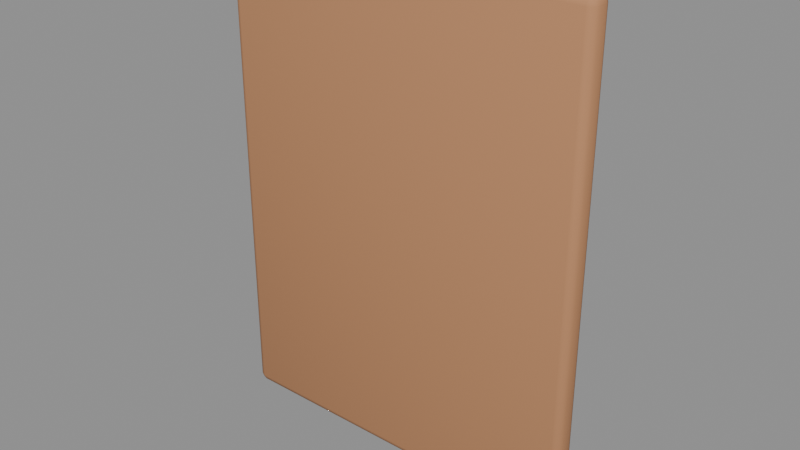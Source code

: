 # Source: senior_frame_1.blend  (saved by Blender 5.2.45; exported with 4.5.12 LTS)
import bpy
from mathutils import Matrix  # noqa: F401  (used for matrix-valued properties, if any)

bpy.ops.wm.read_factory_settings(use_empty=True)
scene = bpy.context.scene
scene.name = 'Scene'

# ---- images (referenced by path relative to the original .blend; pixels are not part of the script)
import os
ASSET_DIR = os.environ.get("B2B_ASSET_DIR", "")  # directory of the original .blend (textures are referenced by path, not embedded)
HERE = os.path.dirname(os.path.abspath(__file__))  # packed textures are extracted next to this script under _unpacked/

def load_image(name, relpath, width, height, colorspace="sRGB"):
    """Load a texture the original file referenced (path relative to the .blend, or extracted next to this script)."""
    p = next((c for c in (os.path.join(HERE, relpath), os.path.join(ASSET_DIR, relpath)) if relpath and os.path.exists(c)), "")
    if p:
        img = bpy.data.images.load(p, check_existing=True)
        img.name = name
    else:  # same state as the original file: an image datablock whose file is absent (Cycles renders it pink)
        img = bpy.data.images.new(name, width, height)
        img.source = "FILE"
        img.filepath = "//" + (relpath or name)
    img.colorspace_settings.name = colorspace
    return img
img_frame_1_png = load_image('frame_1.png', '_unpacked/frame_1.87c91407.png', 400, 520, 'sRGB')

# ---- materials (node trees are filled in below, after node groups)
mat_frame_1 = bpy.data.materials.new('frame_1')
mat_woodwarm = bpy.data.materials.new('WoodWarm')

# ---- material node trees
mat_frame_1.use_nodes = True; mat_frame_1.node_tree.nodes.clear()
_N = mat_frame_1.node_tree.nodes; _L = mat_frame_1.node_tree.links
n0 = _N.new('ShaderNodeBsdfPrincipled'); n0.name = 'Principled BSDF'; n0.location = (-200, 100)
n0.inputs[2].default_value = 0.85
n0.inputs[10].default_value = 0.005
n0.inputs[13].default_value = 0.25
n1 = _N.new('ShaderNodeOutputMaterial'); n1.name = 'Material Output'; n1.location = (200, 100)
n2 = _N.new('ShaderNodeTexImage'); n2.name = 'Image Texture'; n2.location = (0, 0)
n2.image = img_frame_1_png
_L.new(n0.outputs[0], n1.inputs[0])
_L.new(n2.outputs[0], n0.inputs[0])
n1.is_active_output = True
mat_woodwarm.use_nodes = True; mat_woodwarm.node_tree.nodes.clear()
_N = mat_woodwarm.node_tree.nodes; _L = mat_woodwarm.node_tree.links
n0 = _N.new('ShaderNodeBsdfPrincipled'); n0.name = 'Principled BSDF'; n0.location = (-200, 100)
n0.inputs[0].default_value = (0.4936, 0.2388, 0.1166, 1.0)
n0.inputs[2].default_value = 0.8
n0.inputs[10].default_value = 0.005
n0.inputs[13].default_value = 0.25
n1 = _N.new('ShaderNodeOutputMaterial'); n1.name = 'Material Output'; n1.location = (200, 100)
_L.new(n0.outputs[0], n1.inputs[0])
n1.is_active_output = True

# ---- meshes
me_senior_frame_1__frame_1 = bpy.data.meshes.new('senior_frame_1__frame_1')
me_senior_frame_1__frame_1.from_pydata([(-0.175, 0.01325, 0.025), (0.175, 0.01325, 0.025), (-0.175, 0.01325, 0.495), (0.175, 0.01325, 0.495)], [], [(0, 1, 3, 2)])
_uv = me_senior_frame_1__frame_1.uv_layers.new(name='UVMap')
_uv.uv.foreach_set('vector', [0.0, 0.0, 1.0, 0.0, 1.0, 1.0, 0.0, 1.0])
me_senior_frame_1__frame_1.materials.append(mat_frame_1)
me_senior_frame_1__frame_1.update()
me_senior_frame_1__woodwarm = bpy.data.meshes.new('senior_frame_1__WoodWarm')
me_senior_frame_1__woodwarm.from_pydata([(-0.192, -0.00525, 0.0), (-0.192, -0.01325, 0.008), (-0.2, -0.00525, 0.008), (-0.192, -0.01091, 0.002343), (-0.1966, -0.009869, 0.003381), (-0.1977, -0.01091, 0.008), (-0.1977, -0.00525, 0.002343), (-0.192, -0.01325, 0.512), (-0.192, -0.00525, 0.52), (-0.2, -0.00525, 0.512), (-0.192, -0.01091, 0.5177), (-0.1966, -0.009869, 0.5166), (-0.1977, -0.00525, 0.5177), (-0.1977, -0.01091, 0.512), (-0.192, 0.00475, 0.0), (-0.2, 0.00475, 0.008), (-0.192, 0.01275, 0.008), (-0.1977, 0.00475, 0.002343), (-0.1966, 0.009369, 0.003381), (-0.1977, 0.01041, 0.008), (-0.192, 0.01041, 0.002343), (-0.192, 0.00475, 0.52), (-0.192, 0.01275, 0.512), (-0.2, 0.00475, 0.512), (-0.192, 0.01041, 0.5177), (-0.1966, 0.009369, 0.5166), (-0.1977, 0.01041, 0.512), (-0.1977, 0.00475, 0.5177), (0.192, -0.00525, 0.0), (0.2, -0.00525, 0.008), (0.192, -0.01325, 0.008), (0.1977, -0.00525, 0.002343), (0.1966, -0.009869, 0.003381), (0.1977, -0.01091, 0.008), (0.192, -0.01091, 0.002343), (0.192, -0.00525, 0.52), (0.192, -0.01325, 0.512), (0.2, -0.00525, 0.512), (0.192, -0.01091, 0.5177), (0.1966, -0.009869, 0.5166), (0.1977, -0.01091, 0.512), (0.1977, -0.00525, 0.5177), (0.192, 0.00475, 0.0), (0.192, 0.01275, 0.008), (0.2, 0.00475, 0.008), (0.192, 0.01041, 0.002343), (0.1966, 0.009369, 0.003381), (0.1977, 0.01041, 0.008), (0.1977, 0.00475, 0.002343), (0.192, 0.00475, 0.52), (0.2, 0.00475, 0.512), (0.192, 0.01275, 0.512), (0.1977, 0.00475, 0.5177), (0.1966, 0.009369, 0.5166), (0.1977, 0.01041, 0.512), (0.192, 0.01041, 0.5177)], [], [(0, 3, 4, 6), (1, 5, 4, 3), (2, 6, 4, 5), (7, 10, 11, 13), (8, 12, 11, 10), (9, 13, 11, 12), (14, 17, 18, 20), (15, 19, 18, 17), (16, 20, 18, 19), (21, 24, 25, 27), (22, 26, 25, 24), (23, 27, 25, 26), (28, 31, 32, 34), (29, 33, 32, 31), (30, 34, 32, 33), (35, 38, 39, 41), (36, 40, 39, 38), (37, 41, 39, 40), (42, 45, 46, 48), (43, 47, 46, 45), (44, 48, 46, 47), (49, 52, 53, 55), (50, 54, 53, 52), (51, 55, 53, 54), (14, 0, 6, 17), (17, 6, 2, 15), (1, 7, 13, 5), (5, 13, 9, 2), (8, 21, 27, 12), (12, 27, 23, 9), (22, 16, 19, 26), (26, 19, 15, 23), (42, 14, 20, 45), (45, 20, 16, 43), (21, 49, 55, 24), (24, 55, 51, 22), (50, 44, 47, 54), (54, 47, 43, 51), (28, 42, 48, 31), (31, 48, 44, 29), (49, 35, 41, 52), (52, 41, 37, 50), (36, 30, 33, 40), (40, 33, 29, 37), (0, 28, 34, 3), (3, 34, 30, 1), (35, 8, 10, 38), (38, 10, 7, 36), (14, 42, 28, 0), (2, 9, 23, 15), (30, 36, 7, 1), (49, 21, 8, 35), (16, 22, 51, 43), (44, 50, 37, 29)])
me_senior_frame_1__woodwarm.polygons.foreach_set('use_smooth', [True] * 54)
_uv = me_senior_frame_1__woodwarm.uv_layers.new(name='UVMap')
_uv.uv.foreach_set('vector', [0.13, 0.6731, 0.13, 0.75, 0.1271, 0.75, 0.125, 0.6731, 0.3788, 0.995, 0.3788, 1.0, 0.3766, 1.0, 0.375, 0.995, 0.3788, 0.07692, 0.375, 0.07692, 0.375, 0.03251, 0.3788, 0.0, 0.6212, 0.995, 0.625, 0.995, 0.625, 0.9979, 0.6212, 1.0, 0.87, 0.6731, 0.875, 0.6731, 0.875, 0.7175, 0.87, 0.75, 0.6212, 0.07692, 0.6212, 0.0, 0.6234, 0.0, 0.625, 0.07692, 0.13, 0.5769, 0.125, 0.5769, 0.125, 0.5325, 0.13, 0.5, 0.3788, 0.1731, 0.3788, 0.25, 0.3758, 0.2511, 0.375, 0.1731, 0.3788, 0.255, 0.375, 0.255, 0.3758, 0.2511, 0.3788, 0.25, 0.87, 0.5769, 0.87, 0.5, 0.8729, 0.5, 0.875, 0.5769, 0.6212, 0.255, 0.6212, 0.25, 0.6242, 0.2337, 0.625, 0.255, 0.6212, 0.1731, 0.625, 0.1731, 0.6242, 0.2337, 0.6212, 0.25, 0.37, 0.6731, 0.375, 0.6731, 0.3755, 0.7399, 0.3725, 0.7525, 0.3788, 0.6731, 0.3788, 0.75, 0.3755, 0.7399, 0.375, 0.6731, 0.3788, 0.755, 0.3725, 0.7525, 0.3755, 0.7399, 0.3788, 0.75, 0.63, 0.6731, 0.6275, 0.7525, 0.6252, 0.7392, 0.625, 0.6731, 0.6212, 0.755, 0.6212, 0.75, 0.6252, 0.7392, 0.6275, 0.7525, 0.6212, 0.6731, 0.625, 0.6731, 0.6252, 0.7392, 0.6212, 0.75, 0.37, 0.5769, 0.3725, 0.4975, 0.3748, 0.5108, 0.375, 0.5769, 0.3788, 0.495, 0.3788, 0.5, 0.3748, 0.5108, 0.3725, 0.4975, 0.3788, 0.5769, 0.375, 0.5769, 0.3748, 0.5108, 0.3788, 0.5, 0.63, 0.5769, 0.625, 0.5769, 0.6245, 0.5101, 0.6275, 0.4975, 0.6212, 0.5769, 0.6212, 0.5, 0.6245, 0.5101, 0.625, 0.5769, 0.6212, 0.495, 0.6275, 0.4975, 0.6245, 0.5101, 0.6212, 0.5, 0.13, 0.5769, 0.13, 0.6731, 0.125, 0.6731, 0.125, 0.5769, 0.375, 0.1731, 0.375, 0.07692, 0.3788, 0.07692, 0.3788, 0.1731, 0.3788, 0.995, 0.6212, 0.995, 0.6212, 1.0, 0.3788, 1.0, 0.3788, 0.0, 0.6212, 0.0, 0.6212, 0.07692, 0.3788, 0.07692, 0.87, 0.6731, 0.87, 0.5769, 0.875, 0.5769, 0.875, 0.6731, 0.625, 0.07692, 0.625, 0.1731, 0.6212, 0.1731, 0.6212, 0.07692, 0.6212, 0.255, 0.3788, 0.255, 0.3788, 0.25, 0.6212, 0.25, 0.6212, 0.25, 0.3788, 0.25, 0.3788, 0.1731, 0.6212, 0.1731, 0.37, 0.5769, 0.13, 0.5769, 0.13, 0.5, 0.3725, 0.4975, 0.3725, 0.4975, 0.375, 0.255, 0.3788, 0.255, 0.3788, 0.495, 0.87, 0.5769, 0.63, 0.5769, 0.6275, 0.4975, 0.87, 0.5, 0.625, 0.255, 0.6275, 0.4975, 0.6212, 0.495, 0.6212, 0.255, 0.6212, 0.5769, 0.3788, 0.5769, 0.3788, 0.5, 0.6212, 0.5, 0.6212, 0.5, 0.3788, 0.5, 0.3788, 0.495, 0.6212, 0.495, 0.37, 0.6731, 0.37, 0.5769, 0.375, 0.5769, 0.375, 0.6731, 0.375, 0.6731, 0.375, 0.5769, 0.3788, 0.5769, 0.3788, 0.6731, 0.63, 0.5769, 0.63, 0.6731, 0.625, 0.6731, 0.625, 0.5769, 0.625, 0.5769, 0.625, 0.6731, 0.6212, 0.6731, 0.6212, 0.5769, 0.6212, 0.755, 0.3788, 0.755, 0.3788, 0.75, 0.6212, 0.75, 0.6212, 0.75, 0.3788, 0.75, 0.3788, 0.6731, 0.6212, 0.6731, 0.13, 0.6731, 0.37, 0.6731, 0.3725, 0.7525, 0.13, 0.75, 0.375, 0.995, 0.3725, 0.7525, 0.3788, 0.755, 0.3788, 0.995, 0.63, 0.6731, 0.87, 0.6731, 0.87, 0.75, 0.6275, 0.7525, 0.6275, 0.7525, 0.625, 0.995, 0.6212, 0.995, 0.6212, 0.755, 0.13, 0.5769, 0.37, 0.5769, 0.37, 0.6731, 0.13, 0.6731, 0.3788, 0.07692, 0.6212, 0.07692, 0.6212, 0.1731, 0.3788, 0.1731, 0.3788, 0.755, 0.6212, 0.755, 0.6212, 0.995, 0.3788, 0.995, 0.63, 0.5769, 0.87, 0.5769, 0.87, 0.6731, 0.63, 0.6731, 0.3788, 0.255, 0.6212, 0.255, 0.6212, 0.495, 0.3788, 0.495, 0.3788, 0.5769, 0.6212, 0.5769, 0.6212, 0.6731, 0.3788, 0.6731])
me_senior_frame_1__woodwarm.materials.append(mat_woodwarm)
me_senior_frame_1__woodwarm.update()

# ---- objects
ob_senior_frame_1__frame_1 = bpy.data.objects.new('senior_frame_1__frame_1', me_senior_frame_1__frame_1)
ob_senior_frame_1__woodwarm = bpy.data.objects.new('senior_frame_1__WoodWarm', me_senior_frame_1__woodwarm)
ob_senior_frame_1 = bpy.data.objects.new('senior_frame_1', None)

# ---- transforms, parenting, visibility, modifiers, constraints
ob_senior_frame_1__frame_1.parent = ob_senior_frame_1
ob_senior_frame_1__frame_1.location = (0.0, 0.0, 0.0)
ob_senior_frame_1__woodwarm.parent = ob_senior_frame_1
ob_senior_frame_1__woodwarm.location = (0.0, 0.0, 0.0)
ob_senior_frame_1.location = (0.0, 0.0, 0.0)

# ---- collection membership
scene.collection.objects.link(ob_senior_frame_1__frame_1)
scene.collection.objects.link(ob_senior_frame_1__woodwarm)
scene.collection.objects.link(ob_senior_frame_1)

# ---- scene / render settings (as saved in the file)
scene.frame_start = 1; scene.frame_end = 250; scene.frame_set(1)
scene.render.engine = 'BLENDER_EEVEE_NEXT'
scene.render.bake_bias = 0.0
scene.render.bake_samples = 0
scene.render.compositor_device = 'GPU'
scene.eevee.use_volume_custom_range = False
scene.eevee.fast_gi_thickness_near = 0.1
scene.eevee.fast_gi_thickness_far = 0.0
scene.eevee.ray_tracing_options.screen_trace_thickness = 0.1
bpy.context.view_layer.update()

# ---- added for rendering (the .blend has no active camera and no usable light): camera, sun + grey world if the file has none
cam_auto = bpy.data.cameras.new('AutoCamera')
cam_auto.lens = 50.0
cam_auto.sensor_width = 36.0
cam_auto.clip_end = 1000.0
ob_auto_camera = bpy.data.objects.new('AutoCamera', cam_auto)
scene.collection.objects.link(ob_auto_camera)
ob_auto_camera.location = (0.607487, -0.728985, 0.74599)
ob_auto_camera.rotation_euler = (1.09748, -7.21219e-08, 0.694738)
scene.camera = ob_auto_camera
light_auto_sun = bpy.data.lights.new('AutoSun', 'SUN')
light_auto_sun.energy = 3.0
light_auto_sun.angle = 0.0523599
ob_auto_sun = bpy.data.objects.new('AutoSun', light_auto_sun)
scene.collection.objects.link(ob_auto_sun)
ob_auto_sun.rotation_euler = (0.872665, 0.174533, 0.523599)
if scene.world is None:
    world_auto = bpy.data.worlds.new('AutoWorld')
    world_auto.color = (0.3, 0.3, 0.3)
    scene.world = world_auto
bpy.context.view_layer.update()
